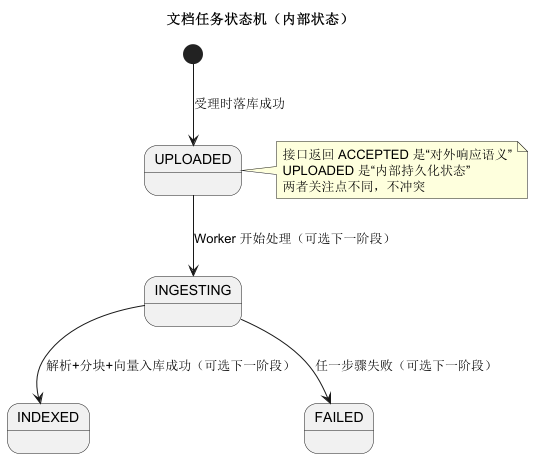

The diagram above was rendered by PlantUML. Its source (embedded in the PNG):
@startuml
title 文档任务状态机（内部状态）

[*] --> UPLOADED : 受理时落库成功

UPLOADED --> INGESTING : Worker 开始处理（可选下一阶段）
INGESTING --> INDEXED : 解析+分块+向量入库成功（可选下一阶段）
INGESTING --> FAILED : 任一步骤失败（可选下一阶段）

note right of UPLOADED
接口返回 ACCEPTED 是“对外响应语义”
UPLOADED 是“内部持久化状态”
两者关注点不同，不冲突
end note
@enduml